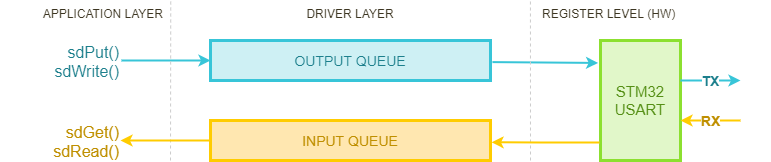

The diagram above was exported from draw.io. Its source (the exported page's mxGraphModel, read from the mxfile embedded in the PNG):
<mxGraphModel dx="460" dy="813" grid="1" gridSize="10" guides="0" tooltips="1" connect="0" arrows="0" fold="1" page="0" pageScale="1" pageWidth="827" pageHeight="1169" background="#ffffff" math="0" shadow="0">
  <root>
    <mxCell id="0" />
    <mxCell id="1" parent="0" />
    <mxCell id="29" value="APPLICATION LAYER" style="rounded=0;whiteSpace=wrap;html=1;fillColor=none;strokeColor=none;fontColor=#3C3521;align=right;" parent="1" vertex="1">
      <mxGeometry x="30" y="40" width="164.7058823529412" height="25.833333333333336" as="geometry" />
    </mxCell>
    <mxCell id="3" value="&lt;font style=&quot;font-size: 14px;&quot;&gt;OUTPUT QUEUE&lt;/font&gt;" style="rounded=0;whiteSpace=wrap;html=1;strokeColor=#38C5D8;strokeWidth=3;fillColor=#cef0f4;fontColor=#1C7F8C;fontSize=14;" parent="1" vertex="1">
      <mxGeometry x="240" y="80" width="280" height="40" as="geometry" />
    </mxCell>
    <mxCell id="5" value="&lt;font style=&quot;font-size: 15px;&quot;&gt;STM32&lt;br style=&quot;font-size: 15px;&quot;&gt;USART&lt;/font&gt;&lt;br style=&quot;font-size: 15px;&quot;&gt;" style="rounded=0;whiteSpace=wrap;html=1;fillColor=#e1f7c9;strokeColor=#8ce030;strokeWidth=3;fontSize=15;fontColor=#558F15;" parent="1" vertex="1">
      <mxGeometry x="630" y="80" width="80" height="120" as="geometry" />
    </mxCell>
    <mxCell id="6" value="TX" style="endArrow=classic;html=1;strokeWidth=2;strokeColor=#38C5D8;fontColor=#1C7F8C;fontSize=14;fontStyle=1" parent="1" edge="1">
      <mxGeometry width="50" height="50" relative="1" as="geometry">
        <mxPoint x="710" y="120" as="sourcePoint" />
        <mxPoint x="770" y="120" as="targetPoint" />
      </mxGeometry>
    </mxCell>
    <mxCell id="7" value="RX" style="endArrow=classic;html=1;strokeWidth=2;strokeColor=#FFCC00;fontColor=#BF8F00;fontSize=14;fontStyle=1;" parent="1" edge="1">
      <mxGeometry width="50" height="50" relative="1" as="geometry">
        <mxPoint x="770" y="160" as="sourcePoint" />
        <mxPoint x="710" y="160" as="targetPoint" />
      </mxGeometry>
    </mxCell>
    <mxCell id="13" value="" style="endArrow=classic;html=1;strokeColor=#38C5D8;strokeWidth=2;fontColor=#1C7F8C;exitX=1.007;exitY=0.54;exitPerimeter=0;entryX=-0.03;entryY=0.187;entryPerimeter=0;" parent="1" source="3" target="5" edge="1">
      <mxGeometry width="50" height="50" relative="1" as="geometry">
        <mxPoint x="540" y="100" as="sourcePoint" />
        <mxPoint x="590" y="130" as="targetPoint" />
      </mxGeometry>
    </mxCell>
    <mxCell id="15" value="" style="endArrow=classic;html=1;strokeWidth=2;strokeColor=#38C5D8;entryX=0;entryY=0.5;entryPerimeter=0;" parent="1" target="3" edge="1">
      <mxGeometry width="50" height="50" relative="1" as="geometry">
        <mxPoint x="151" y="100" as="sourcePoint" />
        <mxPoint x="218.66666666666674" y="120.16666666666674" as="targetPoint" />
      </mxGeometry>
    </mxCell>
    <mxCell id="16" value="sdPut()&lt;br style=&quot;font-size: 16px;&quot;&gt;sdWrite()&lt;br style=&quot;font-size: 16px;&quot;&gt;" style="text;html=1;resizable=0;points=[];autosize=1;align=right;verticalAlign=top;spacingTop=-4;fontColor=#1c7f8c;fontSize=16;" parent="1" vertex="1">
      <mxGeometry x="90.05882352941177" y="80.16666666666667" width="60" height="30" as="geometry" />
    </mxCell>
    <mxCell id="21" value="sdGet()&lt;br style=&quot;font-size: 16px;&quot;&gt;sdRead()&lt;br style=&quot;font-size: 16px;&quot;&gt;" style="text;html=1;resizable=0;points=[];autosize=1;align=right;verticalAlign=top;spacingTop=-4;fontSize=16;fontColor=#BF8F00;" parent="1" vertex="1">
      <mxGeometry x="79.79411764705883" y="160" width="70" height="30" as="geometry" />
    </mxCell>
    <mxCell id="23" value="&lt;font style=&quot;font-size: 14px&quot;&gt;INPUT QUEUE&lt;/font&gt;" style="rounded=0;whiteSpace=wrap;html=1;strokeColor=#ffcc00;strokeWidth=3;fillColor=#FFE7B0;fontColor=#BF8F00;fontSize=14;labelBackgroundColor=none;" parent="1" vertex="1">
      <mxGeometry x="240" y="160" width="280" height="40" as="geometry" />
    </mxCell>
    <mxCell id="26" value="" style="endArrow=none;dashed=1;html=1;strokeColor=#CCCCCC;strokeWidth=1;fontSize=9;fontColor=#558F15;fillColor=#f5f5f5;" parent="1" edge="1">
      <mxGeometry width="50" height="50" relative="1" as="geometry">
        <mxPoint x="200" y="200" as="sourcePoint" />
        <mxPoint x="200.23529411764707" y="40" as="targetPoint" />
      </mxGeometry>
    </mxCell>
    <mxCell id="27" value="" style="endArrow=none;dashed=1;html=1;strokeColor=#CCCCCC;strokeWidth=1;fontSize=9;fontColor=#558F15;fillColor=#f5f5f5;" parent="1" edge="1">
      <mxGeometry width="50" height="50" relative="1" as="geometry">
        <mxPoint x="560" y="200" as="sourcePoint" />
        <mxPoint x="559.9411764705883" y="40" as="targetPoint" />
      </mxGeometry>
    </mxCell>
    <mxCell id="30" value="DRIVER LAYER" style="rounded=0;whiteSpace=wrap;html=1;fillColor=none;strokeColor=none;fontColor=#3C3521;" parent="1" vertex="1">
      <mxGeometry x="200" y="40" width="360" height="26" as="geometry" />
    </mxCell>
    <mxCell id="31" value="REGISTER LEVEL (HW)" style="rounded=0;whiteSpace=wrap;html=1;fillColor=none;strokeColor=none;fontColor=#3C3521;align=left;" parent="1" vertex="1">
      <mxGeometry x="570" y="40" width="230" height="26" as="geometry" />
    </mxCell>
    <mxCell id="35" value="" style="endArrow=classic;html=1;strokeWidth=2;strokeColor=#FFCC00;exitX=0;exitY=0.5;exitPerimeter=0;" parent="1" source="23" edge="1">
      <mxGeometry width="50" height="50" relative="1" as="geometry">
        <mxPoint x="161" y="110" as="sourcePoint" />
        <mxPoint x="150" y="180" as="targetPoint" />
      </mxGeometry>
    </mxCell>
    <mxCell id="36" value="" style="endArrow=classic;html=1;strokeColor=#FFCC00;strokeWidth=2;fontColor=#FFCC00;entryX=1.004;entryY=0.546;entryPerimeter=0;fillColor=#fff2cc;" parent="1" target="23" edge="1">
      <mxGeometry width="50" height="50" relative="1" as="geometry">
        <mxPoint x="629" y="182" as="sourcePoint" />
        <mxPoint x="525" y="182" as="targetPoint" />
        <Array as="points">
          <mxPoint x="580" y="182" />
        </Array>
      </mxGeometry>
    </mxCell>
  </root>
</mxGraphModel>